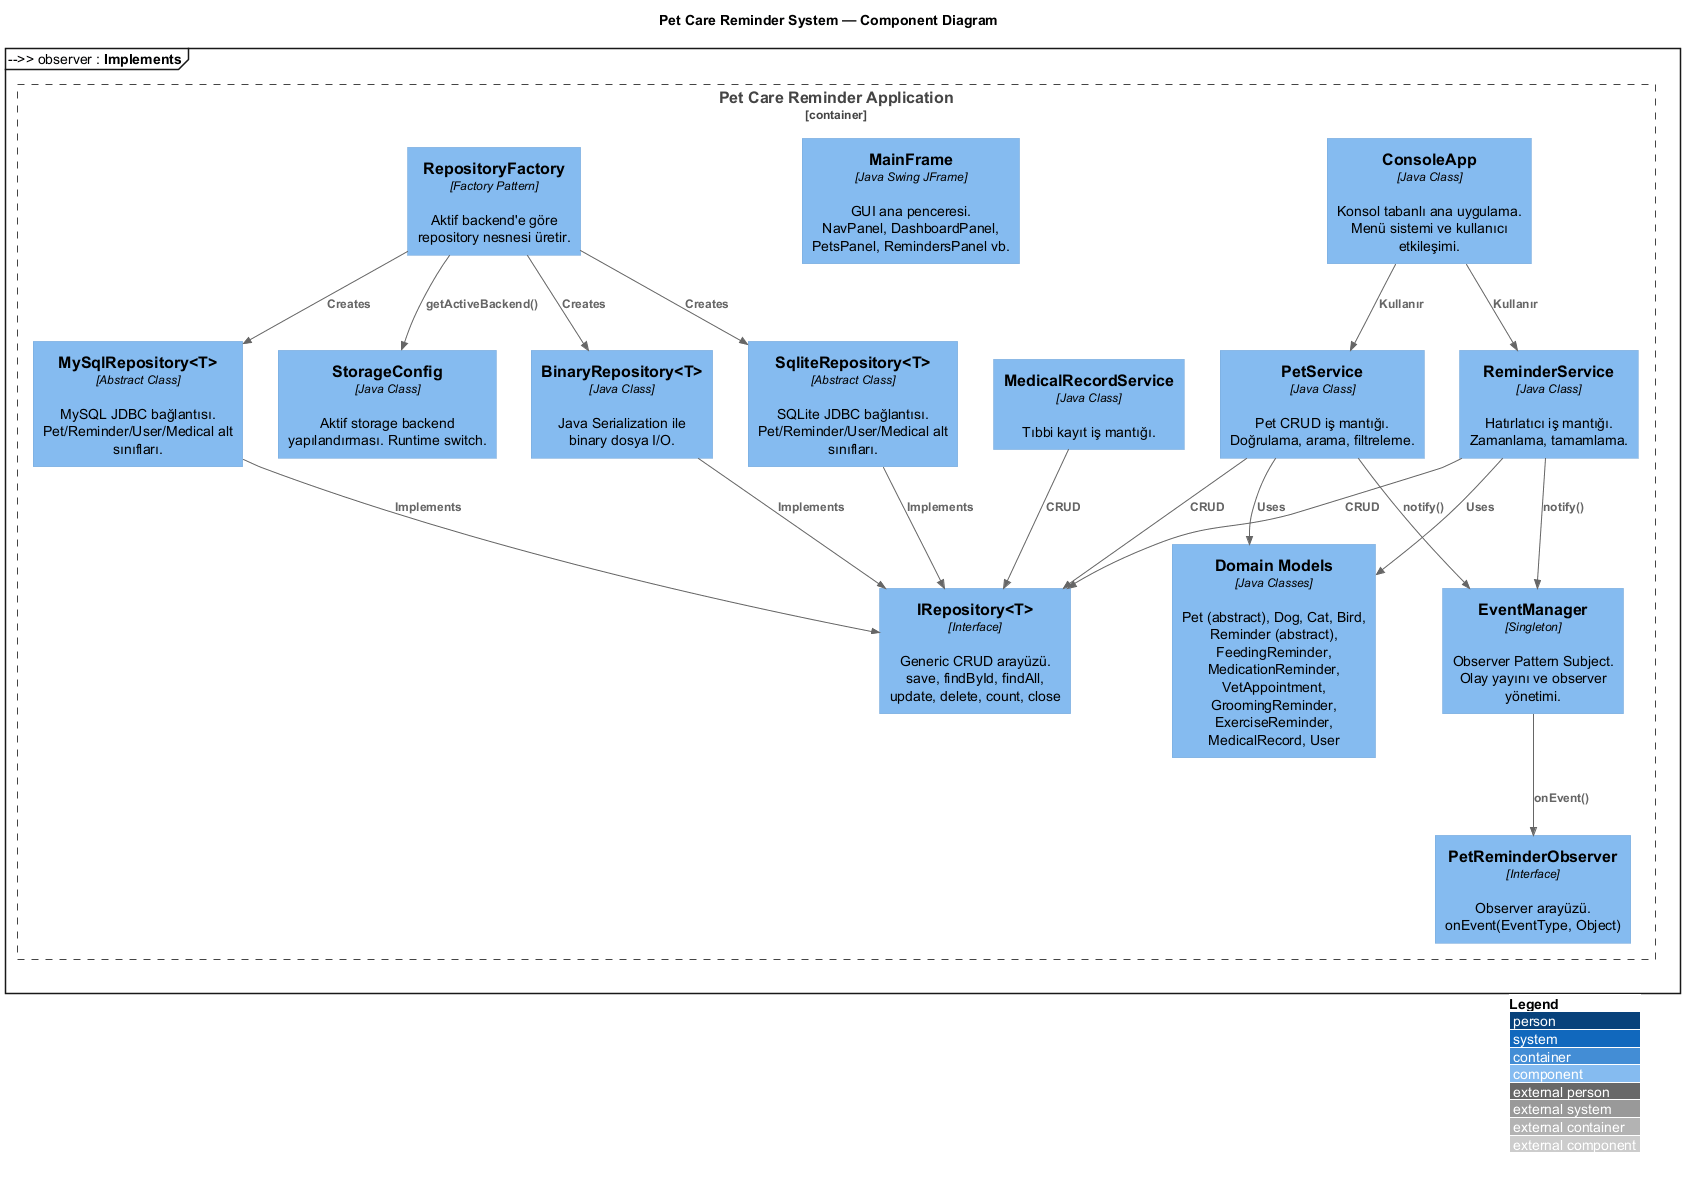

The diagram above was rendered by PlantUML. Its source (embedded in the PNG):
@startuml C4_Component
!include https://raw.githubusercontent.com/plantuml-stdlib/C4-PlantUML/master/C4_Component.puml

LAYOUT_WITH_LEGEND()

title Pet Care Reminder System — Component Diagram

Container_Boundary(app, "Pet Care Reminder Application") {

    Component(consoleApp, "ConsoleApp", "Java Class", "Konsol tabanlı ana uygulama.\nMenü sistemi ve kullanıcı etkileşimi.")
    Component(mainFrame, "MainFrame", "Java Swing JFrame", "GUI ana penceresi.\nNavPanel, DashboardPanel,\nPetsPanel, RemindersPanel vb.")

    Component(petService, "PetService", "Java Class", "Pet CRUD iş mantığı.\nDoğrulama, arama, filtreleme.")
    Component(reminderService, "ReminderService", "Java Class", "Hatırlatıcı iş mantığı.\nZamanlama, tamamlama.")
    Component(medicalService, "MedicalRecordService", "Java Class", "Tıbbi kayıt iş mantığı.")

    Component(eventMgr, "EventManager", "Singleton", "Observer Pattern Subject.\nOlay yayını ve observer yönetimi.")
    Component(observer, "PetReminderObserver", "Interface", "Observer arayüzü.\nonEvent(EventType, Object)")

    Component(iRepo, "IRepository<T>", "Interface", "Generic CRUD arayüzü.\nsave, findById, findAll,\nupdate, delete, count, close")
    Component(repoFactory, "RepositoryFactory", "Factory Pattern", "Aktif backend'e göre\nrepository nesnesi üretir.")
    Component(binaryRepo, "BinaryRepository<T>", "Java Class", "Java Serialization ile\nbinary dosya I/O.")
    Component(sqliteRepo, "SqliteRepository<T>", "Abstract Class", "SQLite JDBC bağlantısı.\nPet/Reminder/User/Medical alt sınıfları.")
    Component(mysqlRepo, "MySqlRepository<T>", "Abstract Class", "MySQL JDBC bağlantısı.\nPet/Reminder/User/Medical alt sınıfları.")

    Component(storageConfig, "StorageConfig", "Java Class", "Aktif storage backend\nyapılandırması. Runtime switch.")

    Component(models, "Domain Models", "Java Classes", "Pet (abstract), Dog, Cat, Bird,\nReminder (abstract), FeedingReminder,\nMedicationReminder, VetAppointment,\nGroomingReminder, ExerciseReminder,\nMedicalRecord, User")
}

Rel(consoleApp, petService, "Kullanır")
Rel(consoleApp, reminderService, "Kullanır")
Rel(mainFrame, petService, "Kullanır")
Rel(mainFrame, reminderService, "Kullanır")
Rel(mainFrame, medicalService, "Kullanır")
Rel(mainFrame, observer, "Implements")

Rel(petService, iRepo, "CRUD")
Rel(reminderService, iRepo, "CRUD")
Rel(medicalService, iRepo, "CRUD")

Rel(petService, eventMgr, "notify()")
Rel(reminderService, eventMgr, "notify()")

Rel(eventMgr, observer, "onEvent()")

Rel(repoFactory, binaryRepo, "Creates")
Rel(repoFactory, sqliteRepo, "Creates")
Rel(repoFactory, mysqlRepo, "Creates")
Rel(repoFactory, storageConfig, "getActiveBackend()")

Rel(binaryRepo, iRepo, "Implements")
Rel(sqliteRepo, iRepo, "Implements")
Rel(mysqlRepo, iRepo, "Implements")

Rel(petService, models, "Uses")
Rel(reminderService, models, "Uses")

@enduml